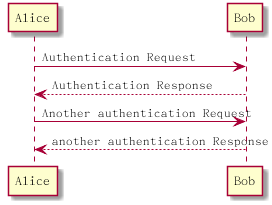

The diagram above was rendered by PlantUML. Its source (embedded in the PNG):
@startuml simple 

Alice -> Bob: Authentication Request
Bob --> Alice: Authentication Response

Alice -> Bob: Another authentication Request
Alice <-- Bob: another authentication Response


@enduml